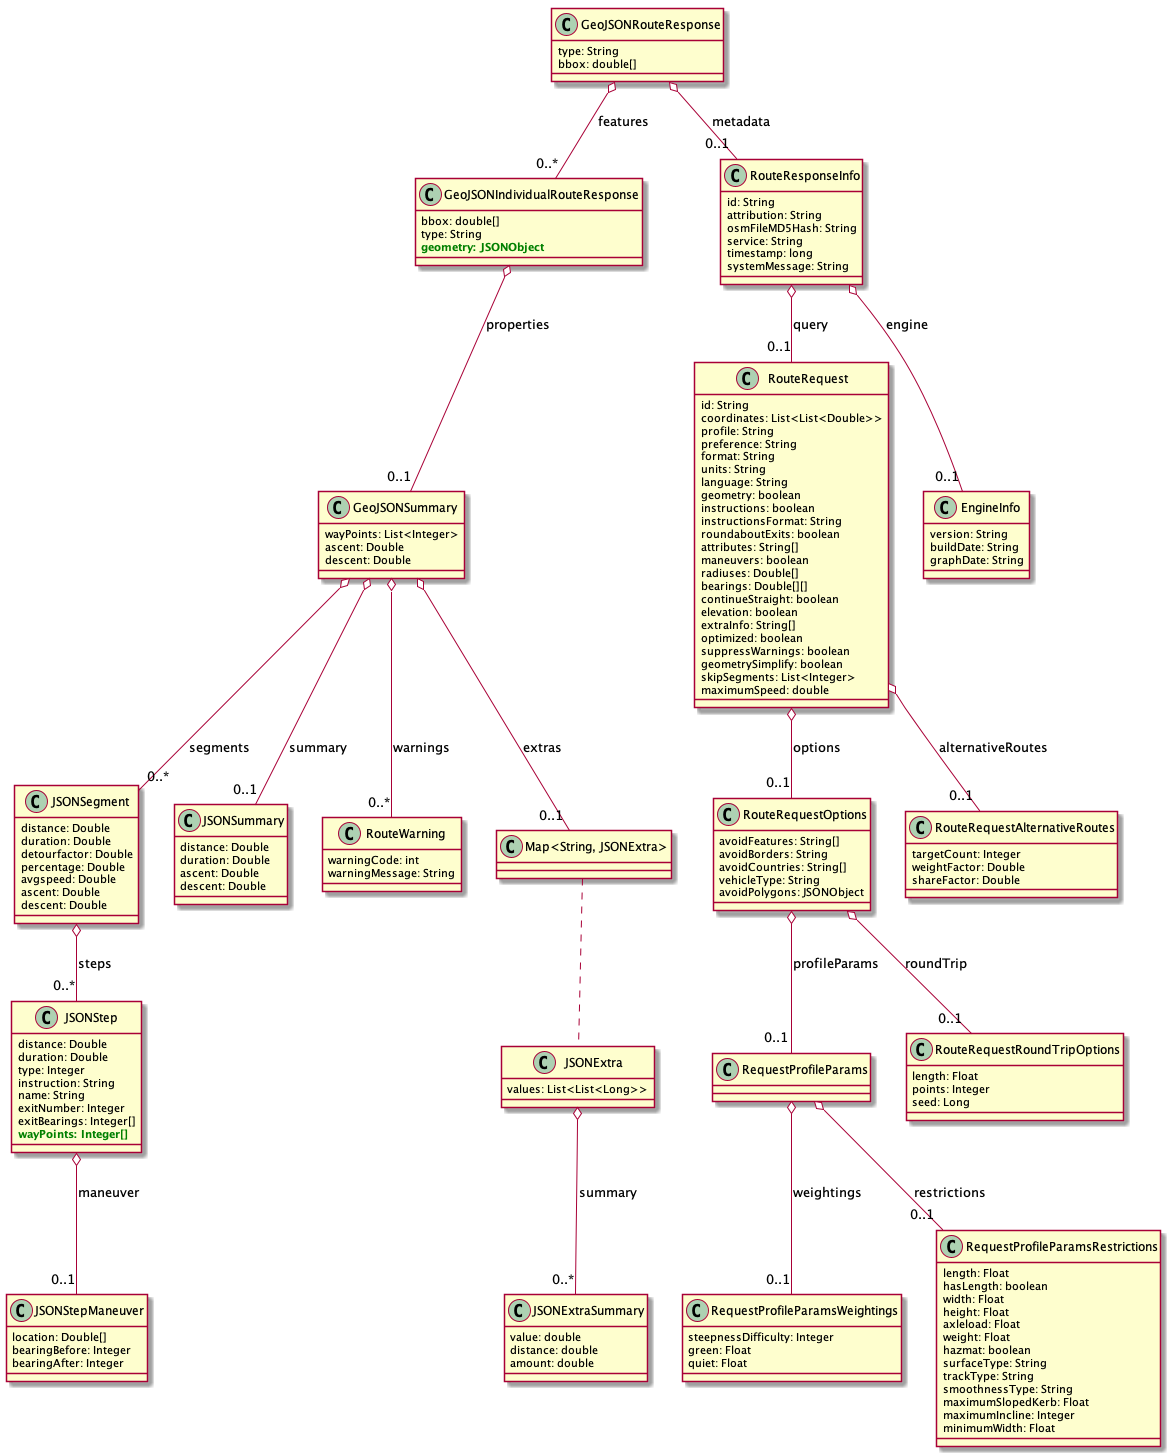

The diagram above was rendered by PlantUML. Its source (embedded in the PNG):
@startuml

class GeoJSONRouteResponse {
type: String
bbox: double[]
}

class GeoJSONIndividualRouteResponse {
bbox: double[]
type: String
<b><color:green>geometry: JSONObject</color></b>
}

class GeoJSONSummary {
wayPoints: List<Integer>
ascent: Double
descent: Double
}

class JSONSegment {
distance: Double
duration: Double
detourfactor: Double
percentage: Double
avgspeed: Double
ascent: Double
descent: Double
}

class JSONStep {
distance: Double
duration: Double
type: Integer
instruction: String
name: String
exitNumber: Integer
exitBearings: Integer[]
<b><color:green>wayPoints: Integer[]</color></b>
}


class JSONStepManeuver {
location: Double[]
bearingBefore: Integer
bearingAfter: Integer
}

class JSONSummary {
distance: Double
duration: Double
ascent: Double
descent: Double
}

class JSONExtra {
values: List<List<Long>>
}

class JSONExtraSummary {
value: double
distance: double
amount: double
}

class RouteWarning {
warningCode: int
warningMessage: String
}

class RouteResponseInfo {
id: String
attribution: String
osmFileMD5Hash: String
service: String
timestamp: long
systemMessage: String
}

class RouteRequest {
id: String
coordinates: List<List<Double>>
profile: String
preference: String
format: String
units: String
language: String
geometry: boolean
instructions: boolean
instructionsFormat: String
roundaboutExits: boolean
attributes: String[]
maneuvers: boolean
radiuses: Double[]
bearings: Double[][]
continueStraight: boolean
elevation: boolean
extraInfo: String[]
optimized: boolean
suppressWarnings: boolean
geometrySimplify: boolean
skipSegments: List<Integer>
maximumSpeed: double
}

class RouteRequestOptions {
avoidFeatures: String[]
avoidBorders: String
avoidCountries: String[]
vehicleType: String
avoidPolygons: JSONObject
}

class RequestProfileParams {
}

class RequestProfileParamsWeightings {
steepnessDifficulty: Integer
green: Float
quiet: Float
}

class RequestProfileParamsRestrictions {
length: Float
hasLength: boolean
width: Float
height: Float
axleload: Float
weight: Float
hazmat: boolean
surfaceType: String
trackType: String
smoothnessType: String
maximumSlopedKerb: Float
maximumIncline: Integer
minimumWidth: Float
}

class RouteRequestRoundTripOptions {
length: Float
points: Integer
seed: Long
}

class RouteRequestAlternativeRoutes {
targetCount: Integer
weightFactor: Double
shareFactor: Double
}

class EngineInfo {
version: String
buildDate: String
graphDate: String
}

GeoJSONRouteResponse o-- "0..*" GeoJSONIndividualRouteResponse : features
GeoJSONRouteResponse o-- "0..1" RouteResponseInfo : metadata
GeoJSONIndividualRouteResponse o-- "0..1" GeoJSONSummary : properties
GeoJSONSummary o-- "0..*" JSONSegment : segments
GeoJSONSummary o-- "0..1" JSONSummary : summary
GeoJSONSummary o-- "0..1" "Map<String, JSONExtra>" : extras
"Map<String, JSONExtra>" .. JSONExtra
GeoJSONSummary o-- "0..*" RouteWarning : warnings
JSONSegment o-- "0..*" JSONStep : steps
JSONStep o-- "0..1" JSONStepManeuver : maneuver
JSONExtra o-- "0..*" JSONExtraSummary : summary
RouteResponseInfo o-- "0..1" RouteRequest : query
RouteResponseInfo o-- "0..1" EngineInfo : engine
RouteRequest o-- "0..1" RouteRequestOptions : options
RouteRequest o-- "0..1" RouteRequestAlternativeRoutes : alternativeRoutes
RouteRequestOptions o-- "0..1" RequestProfileParams : profileParams
RouteRequestOptions o-- "0..1" RouteRequestRoundTripOptions : roundTrip
RequestProfileParams o-- "0..1" RequestProfileParamsWeightings : weightings
RequestProfileParams o-- "0..1" RequestProfileParamsRestrictions : restrictions

@enduml